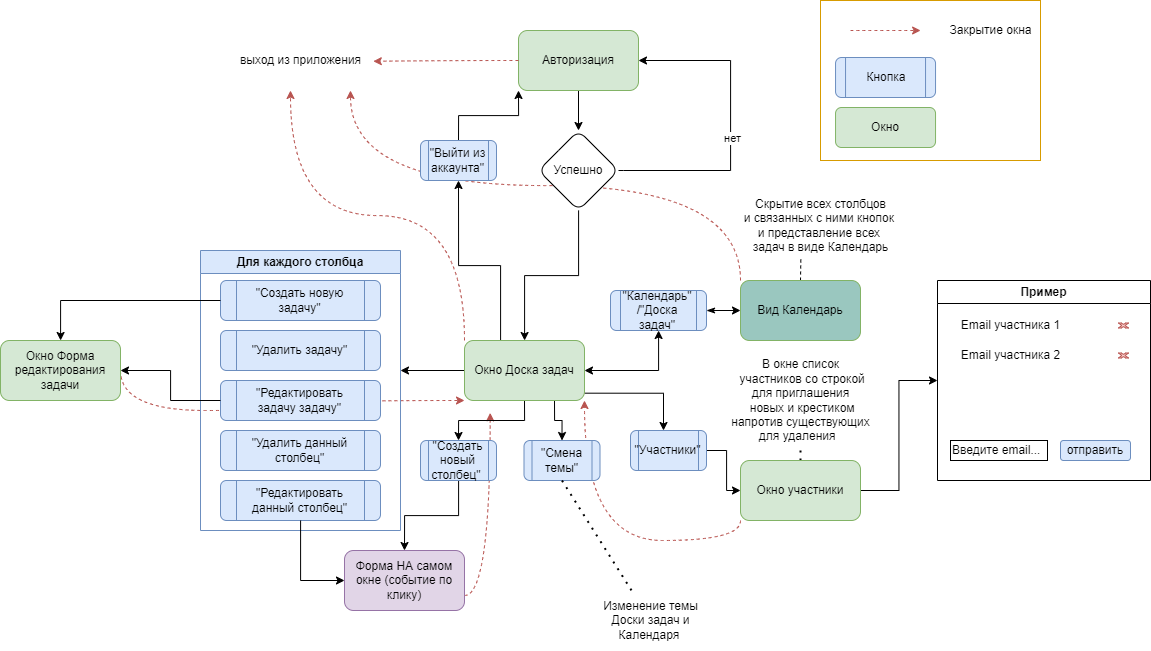

The diagram above was exported from draw.io. Its source (the exported page's mxGraphModel, read from the mxfile embedded in the PNG):
<mxGraphModel dx="2271" dy="2034" grid="1" gridSize="10" guides="1" tooltips="1" connect="1" arrows="1" fold="1" page="1" pageScale="1" pageWidth="827" pageHeight="1169" math="0" shadow="0">
  <root>
    <mxCell id="0" />
    <mxCell id="1" parent="0" />
    <mxCell id="5BWgnoSHtEI94J89NY1U-104" value="" style="edgeStyle=orthogonalEdgeStyle;rounded=0;orthogonalLoop=1;jettySize=auto;html=1;exitX=0;exitY=0;exitDx=0;exitDy=0;curved=1;dashed=1;fillColor=#f8cecc;strokeColor=#b85450;" parent="1" source="5BWgnoSHtEI94J89NY1U-23" edge="1">
      <mxGeometry relative="1" as="geometry">
        <mxPoint x="630" y="190" as="sourcePoint" />
        <mxPoint x="240" as="targetPoint" />
      </mxGeometry>
    </mxCell>
    <mxCell id="5BWgnoSHtEI94J89NY1U-102" style="edgeStyle=orthogonalEdgeStyle;rounded=0;orthogonalLoop=1;jettySize=auto;html=1;exitX=0;exitY=1;exitDx=0;exitDy=0;curved=1;dashed=1;fillColor=#f8cecc;strokeColor=#b85450;entryX=1;entryY=1;entryDx=0;entryDy=0;" parent="1" source="5BWgnoSHtEI94J89NY1U-62" target="5BWgnoSHtEI94J89NY1U-15" edge="1">
      <mxGeometry relative="1" as="geometry">
        <mxPoint x="608.46" y="470" as="sourcePoint" />
        <mxPoint x="608.46" y="330" as="targetPoint" />
      </mxGeometry>
    </mxCell>
    <mxCell id="5BWgnoSHtEI94J89NY1U-100" style="edgeStyle=orthogonalEdgeStyle;rounded=0;orthogonalLoop=1;jettySize=auto;html=1;exitX=1;exitY=0.75;exitDx=0;exitDy=0;curved=1;dashed=1;fillColor=#f8cecc;strokeColor=#b85450;entryX=0.214;entryY=1.206;entryDx=0;entryDy=0;entryPerimeter=0;" parent="1" source="5BWgnoSHtEI94J89NY1U-79" target="5BWgnoSHtEI94J89NY1U-15" edge="1">
      <mxGeometry relative="1" as="geometry">
        <mxPoint x="-104.08" y="490" as="sourcePoint" />
        <mxPoint x="269.92" y="560" as="targetPoint" />
      </mxGeometry>
    </mxCell>
    <mxCell id="5BWgnoSHtEI94J89NY1U-98" style="edgeStyle=orthogonalEdgeStyle;rounded=0;orthogonalLoop=1;jettySize=auto;html=1;exitX=1;exitY=0.5;exitDx=0;exitDy=0;curved=1;dashed=1;fillColor=#f8cecc;strokeColor=#b85450;entryX=0;entryY=1;entryDx=0;entryDy=0;" parent="1" source="5BWgnoSHtEI94J89NY1U-77" target="5BWgnoSHtEI94J89NY1U-15" edge="1">
      <mxGeometry relative="1" as="geometry">
        <mxPoint x="20" y="190" as="sourcePoint" />
        <mxPoint x="290" y="340" as="targetPoint" />
        <Array as="points">
          <mxPoint x="180" y="320" />
        </Array>
      </mxGeometry>
    </mxCell>
    <mxCell id="5BWgnoSHtEI94J89NY1U-3" value="" style="edgeStyle=orthogonalEdgeStyle;rounded=0;orthogonalLoop=1;jettySize=auto;html=1;" parent="1" source="5BWgnoSHtEI94J89NY1U-1" target="5BWgnoSHtEI94J89NY1U-2" edge="1">
      <mxGeometry relative="1" as="geometry" />
    </mxCell>
    <mxCell id="5BWgnoSHtEI94J89NY1U-1" value="&lt;font style=&quot;vertical-align: inherit;&quot;&gt;&lt;font style=&quot;vertical-align: inherit;&quot;&gt;Авторизация&lt;br&gt;&lt;/font&gt;&lt;/font&gt;" style="rounded=1;whiteSpace=wrap;html=1;fillColor=#d5e8d4;strokeColor=#82b366;" parent="1" vertex="1">
      <mxGeometry x="408" y="-60" width="120" height="60" as="geometry" />
    </mxCell>
    <mxCell id="5BWgnoSHtEI94J89NY1U-11" style="edgeStyle=orthogonalEdgeStyle;rounded=0;orthogonalLoop=1;jettySize=auto;html=1;exitX=1;exitY=0.5;exitDx=0;exitDy=0;entryX=1;entryY=0.5;entryDx=0;entryDy=0;" parent="1" source="5BWgnoSHtEI94J89NY1U-2" target="5BWgnoSHtEI94J89NY1U-1" edge="1">
      <mxGeometry relative="1" as="geometry">
        <Array as="points">
          <mxPoint x="513" y="80" />
          <mxPoint x="620" y="80" />
          <mxPoint x="620" y="-30" />
        </Array>
      </mxGeometry>
    </mxCell>
    <mxCell id="5BWgnoSHtEI94J89NY1U-14" value="&lt;font style=&quot;vertical-align: inherit;&quot;&gt;&lt;font style=&quot;vertical-align: inherit;&quot;&gt;нет&lt;br&gt;&lt;/font&gt;&lt;/font&gt;" style="edgeLabel;html=1;align=center;verticalAlign=middle;resizable=0;points=[];" parent="5BWgnoSHtEI94J89NY1U-11" vertex="1" connectable="0">
      <mxGeometry x="-0.0735" y="-1" relative="1" as="geometry">
        <mxPoint as="offset" />
      </mxGeometry>
    </mxCell>
    <mxCell id="5BWgnoSHtEI94J89NY1U-16" value="" style="edgeStyle=orthogonalEdgeStyle;rounded=0;orthogonalLoop=1;jettySize=auto;html=1;" parent="1" source="5BWgnoSHtEI94J89NY1U-2" target="5BWgnoSHtEI94J89NY1U-15" edge="1">
      <mxGeometry relative="1" as="geometry" />
    </mxCell>
    <mxCell id="5BWgnoSHtEI94J89NY1U-22" value="" style="edgeStyle=orthogonalEdgeStyle;rounded=0;orthogonalLoop=1;jettySize=auto;html=1;startArrow=classic;startFill=1;" parent="1" source="5BWgnoSHtEI94J89NY1U-15" target="5BWgnoSHtEI94J89NY1U-21" edge="1">
      <mxGeometry relative="1" as="geometry" />
    </mxCell>
    <mxCell id="5BWgnoSHtEI94J89NY1U-39" style="edgeStyle=orthogonalEdgeStyle;rounded=0;orthogonalLoop=1;jettySize=auto;html=1;exitX=0.5;exitY=1;exitDx=0;exitDy=0;entryX=0.5;entryY=0;entryDx=0;entryDy=0;" parent="1" source="5BWgnoSHtEI94J89NY1U-15" target="5BWgnoSHtEI94J89NY1U-38" edge="1">
      <mxGeometry relative="1" as="geometry" />
    </mxCell>
    <mxCell id="5BWgnoSHtEI94J89NY1U-44" style="edgeStyle=orthogonalEdgeStyle;rounded=0;orthogonalLoop=1;jettySize=auto;html=1;exitX=0;exitY=0.5;exitDx=0;exitDy=0;" parent="1" source="5BWgnoSHtEI94J89NY1U-15" edge="1">
      <mxGeometry relative="1" as="geometry">
        <mxPoint x="290" y="280" as="targetPoint" />
      </mxGeometry>
    </mxCell>
    <mxCell id="5BWgnoSHtEI94J89NY1U-46" style="edgeStyle=orthogonalEdgeStyle;rounded=0;orthogonalLoop=1;jettySize=auto;html=1;exitX=1;exitY=0.878;exitDx=0;exitDy=0;entryX=0.5;entryY=0;entryDx=0;entryDy=0;exitPerimeter=0;" parent="1" source="5BWgnoSHtEI94J89NY1U-15" edge="1">
      <mxGeometry relative="1" as="geometry">
        <mxPoint x="553" y="340" as="targetPoint" />
        <Array as="points">
          <mxPoint x="553" y="303" />
        </Array>
      </mxGeometry>
    </mxCell>
    <mxCell id="5BWgnoSHtEI94J89NY1U-83" style="edgeStyle=orthogonalEdgeStyle;rounded=0;orthogonalLoop=1;jettySize=auto;html=1;exitX=0.75;exitY=1;exitDx=0;exitDy=0;entryX=0.5;entryY=0;entryDx=0;entryDy=0;" parent="1" source="5BWgnoSHtEI94J89NY1U-15" target="5BWgnoSHtEI94J89NY1U-81" edge="1">
      <mxGeometry relative="1" as="geometry" />
    </mxCell>
    <mxCell id="5BWgnoSHtEI94J89NY1U-108" style="edgeStyle=orthogonalEdgeStyle;rounded=0;orthogonalLoop=1;jettySize=auto;html=1;exitX=0.5;exitY=0;exitDx=0;exitDy=0;entryX=0.5;entryY=1;entryDx=0;entryDy=0;" parent="1" source="5BWgnoSHtEI94J89NY1U-15" target="5BWgnoSHtEI94J89NY1U-105" edge="1">
      <mxGeometry relative="1" as="geometry">
        <Array as="points">
          <mxPoint x="390" y="250" />
          <mxPoint x="390" y="175" />
          <mxPoint x="348" y="175" />
        </Array>
      </mxGeometry>
    </mxCell>
    <mxCell id="5BWgnoSHtEI94J89NY1U-15" value="&lt;font style=&quot;vertical-align: inherit;&quot;&gt;&lt;font style=&quot;vertical-align: inherit;&quot;&gt;Окно Доска задач&lt;/font&gt;&lt;/font&gt;" style="whiteSpace=wrap;html=1;rounded=1;fillColor=#d5e8d4;strokeColor=#82b366;" parent="1" vertex="1">
      <mxGeometry x="354" y="250" width="120" height="60" as="geometry" />
    </mxCell>
    <mxCell id="5BWgnoSHtEI94J89NY1U-24" value="" style="edgeStyle=orthogonalEdgeStyle;rounded=0;orthogonalLoop=1;jettySize=auto;html=1;endArrow=classic;endFill=1;startArrow=classicThin;startFill=1;" parent="1" source="5BWgnoSHtEI94J89NY1U-21" target="5BWgnoSHtEI94J89NY1U-23" edge="1">
      <mxGeometry relative="1" as="geometry" />
    </mxCell>
    <mxCell id="5BWgnoSHtEI94J89NY1U-21" value="&lt;font style=&quot;vertical-align: inherit;&quot;&gt;&lt;font style=&quot;vertical-align: inherit;&quot;&gt;&quot;Календарь&quot;&lt;br&gt;/&quot;Доска задач&quot;&lt;/font&gt;&lt;/font&gt;" style="shape=process;whiteSpace=wrap;html=1;backgroundOutline=1;fillColor=#dae8fc;strokeColor=#6c8ebf;rounded=1;" parent="1" vertex="1">
      <mxGeometry x="500" y="200" width="96" height="40" as="geometry" />
    </mxCell>
    <mxCell id="Uy8nkY8BOCJ3DV95DlmW-4" style="edgeStyle=orthogonalEdgeStyle;rounded=0;orthogonalLoop=1;jettySize=auto;html=1;exitX=0.5;exitY=0;exitDx=0;exitDy=0;dashed=1;endArrow=none;endFill=0;entryX=0.391;entryY=0.948;entryDx=0;entryDy=0;entryPerimeter=0;" edge="1" parent="1" source="5BWgnoSHtEI94J89NY1U-23" target="Uy8nkY8BOCJ3DV95DlmW-2">
      <mxGeometry relative="1" as="geometry" />
    </mxCell>
    <mxCell id="5BWgnoSHtEI94J89NY1U-23" value="Вид Календарь" style="whiteSpace=wrap;html=1;fillColor=#9AC7BF;strokeColor=#82b366;rounded=1;" parent="1" vertex="1">
      <mxGeometry x="630" y="190" width="120" height="60" as="geometry" />
    </mxCell>
    <mxCell id="5BWgnoSHtEI94J89NY1U-27" value="Для каждого столбца" style="swimlane;whiteSpace=wrap;html=1;fillColor=#dae8fc;strokeColor=#6c8ebf;" parent="1" vertex="1">
      <mxGeometry x="90" y="160" width="200" height="280" as="geometry" />
    </mxCell>
    <mxCell id="5BWgnoSHtEI94J89NY1U-34" value="&lt;font style=&quot;vertical-align: inherit;&quot;&gt;&lt;font style=&quot;vertical-align: inherit;&quot;&gt;&quot;Создать новую задачу&quot;&lt;/font&gt;&lt;/font&gt;" style="shape=process;whiteSpace=wrap;html=1;backgroundOutline=1;fillColor=#dae8fc;strokeColor=#6c8ebf;rounded=1;" parent="5BWgnoSHtEI94J89NY1U-27" vertex="1">
      <mxGeometry x="20" y="30" width="160" height="40" as="geometry" />
    </mxCell>
    <mxCell id="5BWgnoSHtEI94J89NY1U-35" value="&lt;font style=&quot;vertical-align: inherit;&quot;&gt;&lt;font style=&quot;vertical-align: inherit;&quot;&gt;&quot;Удалить задачу&quot;&lt;/font&gt;&lt;/font&gt;" style="shape=process;whiteSpace=wrap;html=1;backgroundOutline=1;fillColor=#dae8fc;strokeColor=#6c8ebf;rounded=1;" parent="5BWgnoSHtEI94J89NY1U-27" vertex="1">
      <mxGeometry x="20" y="80" width="160" height="40" as="geometry" />
    </mxCell>
    <mxCell id="5BWgnoSHtEI94J89NY1U-37" value="&lt;font style=&quot;vertical-align: inherit;&quot;&gt;&lt;font style=&quot;vertical-align: inherit;&quot;&gt;&quot;Редактировать задачу задачу&quot;&lt;/font&gt;&lt;/font&gt;" style="shape=process;whiteSpace=wrap;html=1;backgroundOutline=1;fillColor=#dae8fc;strokeColor=#6c8ebf;rounded=1;" parent="5BWgnoSHtEI94J89NY1U-27" vertex="1">
      <mxGeometry x="20" y="130" width="160" height="40" as="geometry" />
    </mxCell>
    <mxCell id="5BWgnoSHtEI94J89NY1U-43" value="&lt;font style=&quot;vertical-align: inherit;&quot;&gt;&lt;font style=&quot;vertical-align: inherit;&quot;&gt;&quot;Удалить данный столбец&quot;&lt;/font&gt;&lt;/font&gt;" style="shape=process;whiteSpace=wrap;html=1;backgroundOutline=1;fillColor=#dae8fc;strokeColor=#6c8ebf;rounded=1;" parent="5BWgnoSHtEI94J89NY1U-27" vertex="1">
      <mxGeometry x="20" y="180" width="160" height="40" as="geometry" />
    </mxCell>
    <mxCell id="5BWgnoSHtEI94J89NY1U-54" value="&lt;font style=&quot;vertical-align: inherit;&quot;&gt;&lt;font style=&quot;vertical-align: inherit;&quot;&gt;&quot;Редактировать данный столбец&quot;&lt;/font&gt;&lt;/font&gt;" style="shape=process;whiteSpace=wrap;html=1;backgroundOutline=1;fillColor=#dae8fc;strokeColor=#6c8ebf;rounded=1;" parent="5BWgnoSHtEI94J89NY1U-27" vertex="1">
      <mxGeometry x="20" y="230" width="160" height="40" as="geometry" />
    </mxCell>
    <mxCell id="5BWgnoSHtEI94J89NY1U-41" value="" style="edgeStyle=orthogonalEdgeStyle;rounded=0;orthogonalLoop=1;jettySize=auto;html=1;entryX=0.5;entryY=0;entryDx=0;entryDy=0;" parent="1" source="5BWgnoSHtEI94J89NY1U-38" target="5BWgnoSHtEI94J89NY1U-79" edge="1">
      <mxGeometry relative="1" as="geometry" />
    </mxCell>
    <mxCell id="5BWgnoSHtEI94J89NY1U-38" value="&lt;font style=&quot;vertical-align: inherit;&quot;&gt;&lt;font style=&quot;vertical-align: inherit;&quot;&gt;&quot;Создать новый столбец&quot;&amp;nbsp;&lt;/font&gt;&lt;/font&gt;" style="shape=process;whiteSpace=wrap;html=1;backgroundOutline=1;fillColor=#dae8fc;strokeColor=#6c8ebf;rounded=1;" parent="1" vertex="1">
      <mxGeometry x="310" y="350" width="76" height="40" as="geometry" />
    </mxCell>
    <mxCell id="5BWgnoSHtEI94J89NY1U-49" value="" style="endArrow=none;dashed=1;html=1;dashPattern=1 3;strokeWidth=2;rounded=0;entryX=0.5;entryY=0;entryDx=0;entryDy=0;" parent="1" source="5BWgnoSHtEI94J89NY1U-50" target="5BWgnoSHtEI94J89NY1U-62" edge="1">
      <mxGeometry width="50" height="50" relative="1" as="geometry">
        <mxPoint x="704" y="430" as="sourcePoint" />
        <mxPoint x="690" y="360" as="targetPoint" />
      </mxGeometry>
    </mxCell>
    <mxCell id="5BWgnoSHtEI94J89NY1U-50" value="В окне список&lt;br&gt;&amp;nbsp;участников со строкой &lt;br&gt;для приглашения&lt;br&gt;&amp;nbsp;новых и крестиком&lt;br&gt;напротив существующих&lt;br&gt;для удаления&amp;nbsp;&amp;nbsp;" style="text;html=1;align=center;verticalAlign=middle;resizable=0;points=[];autosize=1;strokeColor=none;fillColor=none;" parent="1" vertex="1">
      <mxGeometry x="610" y="260" width="160" height="100" as="geometry" />
    </mxCell>
    <mxCell id="5BWgnoSHtEI94J89NY1U-63" value="" style="edgeStyle=orthogonalEdgeStyle;rounded=0;orthogonalLoop=1;jettySize=auto;html=1;" parent="1" source="5BWgnoSHtEI94J89NY1U-60" target="5BWgnoSHtEI94J89NY1U-62" edge="1">
      <mxGeometry relative="1" as="geometry" />
    </mxCell>
    <mxCell id="5BWgnoSHtEI94J89NY1U-60" value="&lt;font style=&quot;vertical-align: inherit;&quot;&gt;&lt;font style=&quot;vertical-align: inherit;&quot;&gt;&quot;Участники&quot;&lt;/font&gt;&lt;/font&gt;" style="shape=process;whiteSpace=wrap;html=1;backgroundOutline=1;fillColor=#dae8fc;strokeColor=#6c8ebf;rounded=1;" parent="1" vertex="1">
      <mxGeometry x="520" y="340" width="76" height="40" as="geometry" />
    </mxCell>
    <mxCell id="5BWgnoSHtEI94J89NY1U-74" value="" style="edgeStyle=orthogonalEdgeStyle;rounded=0;orthogonalLoop=1;jettySize=auto;html=1;entryX=0;entryY=0.5;entryDx=0;entryDy=0;" parent="1" source="5BWgnoSHtEI94J89NY1U-62" target="5BWgnoSHtEI94J89NY1U-64" edge="1">
      <mxGeometry relative="1" as="geometry" />
    </mxCell>
    <mxCell id="5BWgnoSHtEI94J89NY1U-62" value="Окно участники" style="whiteSpace=wrap;html=1;fillColor=#d5e8d4;strokeColor=#82b366;rounded=1;" parent="1" vertex="1">
      <mxGeometry x="630" y="370" width="120" height="60" as="geometry" />
    </mxCell>
    <mxCell id="5BWgnoSHtEI94J89NY1U-64" value="Пример" style="swimlane;whiteSpace=wrap;html=1;" parent="1" vertex="1">
      <mxGeometry x="827" y="190" width="213" height="200" as="geometry" />
    </mxCell>
    <mxCell id="5BWgnoSHtEI94J89NY1U-65" value="Email участника 1" style="text;html=1;align=center;verticalAlign=middle;resizable=0;points=[];autosize=1;strokeColor=none;fillColor=none;" parent="5BWgnoSHtEI94J89NY1U-64" vertex="1">
      <mxGeometry x="13" y="30" width="120" height="30" as="geometry" />
    </mxCell>
    <mxCell id="5BWgnoSHtEI94J89NY1U-66" value="Email участника 2" style="text;html=1;align=center;verticalAlign=middle;resizable=0;points=[];autosize=1;strokeColor=none;fillColor=none;" parent="5BWgnoSHtEI94J89NY1U-64" vertex="1">
      <mxGeometry x="13" y="60" width="120" height="30" as="geometry" />
    </mxCell>
    <mxCell id="5BWgnoSHtEI94J89NY1U-68" value="Введите email..." style="rounded=0;whiteSpace=wrap;html=1;imageHeight=20;align=left;" parent="5BWgnoSHtEI94J89NY1U-64" vertex="1">
      <mxGeometry x="13" y="160" width="97" height="20" as="geometry" />
    </mxCell>
    <mxCell id="5BWgnoSHtEI94J89NY1U-69" style="edgeStyle=orthogonalEdgeStyle;rounded=0;orthogonalLoop=1;jettySize=auto;html=1;exitX=0.5;exitY=1;exitDx=0;exitDy=0;" parent="5BWgnoSHtEI94J89NY1U-64" source="5BWgnoSHtEI94J89NY1U-68" target="5BWgnoSHtEI94J89NY1U-68" edge="1">
      <mxGeometry relative="1" as="geometry" />
    </mxCell>
    <mxCell id="5BWgnoSHtEI94J89NY1U-70" value="отправить" style="rounded=1;whiteSpace=wrap;html=1;fillColor=#dae8fc;strokeColor=#6c8ebf;" parent="5BWgnoSHtEI94J89NY1U-64" vertex="1">
      <mxGeometry x="123" y="160" width="70" height="20" as="geometry" />
    </mxCell>
    <mxCell id="5BWgnoSHtEI94J89NY1U-71" value="" style="verticalLabelPosition=bottom;verticalAlign=top;html=1;shape=mxgraph.basic.x;fillColor=#f8cecc;strokeColor=#b85450;" parent="5BWgnoSHtEI94J89NY1U-64" vertex="1">
      <mxGeometry x="181" y="42.5" width="10" height="5" as="geometry" />
    </mxCell>
    <mxCell id="5BWgnoSHtEI94J89NY1U-72" value="" style="verticalLabelPosition=bottom;verticalAlign=top;html=1;shape=mxgraph.basic.x;fillColor=#f8cecc;strokeColor=#b85450;" parent="5BWgnoSHtEI94J89NY1U-64" vertex="1">
      <mxGeometry x="181" y="72.5" width="10" height="5" as="geometry" />
    </mxCell>
    <mxCell id="5BWgnoSHtEI94J89NY1U-76" value="" style="edgeStyle=orthogonalEdgeStyle;rounded=0;orthogonalLoop=1;jettySize=auto;html=1;" parent="1" source="5BWgnoSHtEI94J89NY1U-34" target="5BWgnoSHtEI94J89NY1U-77" edge="1">
      <mxGeometry relative="1" as="geometry">
        <mxPoint x="10" y="210" as="targetPoint" />
      </mxGeometry>
    </mxCell>
    <mxCell id="5BWgnoSHtEI94J89NY1U-77" value="Окно Форма редактирования задачи" style="whiteSpace=wrap;html=1;fillColor=#d5e8d4;strokeColor=#82b366;rounded=1;" parent="1" vertex="1">
      <mxGeometry x="-110" y="250" width="120" height="60" as="geometry" />
    </mxCell>
    <mxCell id="5BWgnoSHtEI94J89NY1U-78" value="" style="edgeStyle=orthogonalEdgeStyle;rounded=0;orthogonalLoop=1;jettySize=auto;html=1;" parent="1" source="5BWgnoSHtEI94J89NY1U-37" target="5BWgnoSHtEI94J89NY1U-77" edge="1">
      <mxGeometry relative="1" as="geometry" />
    </mxCell>
    <mxCell id="5BWgnoSHtEI94J89NY1U-79" value="&lt;font style=&quot;vertical-align: inherit;&quot;&gt;&lt;font style=&quot;vertical-align: inherit;&quot;&gt;&lt;font style=&quot;vertical-align: inherit;&quot;&gt;&lt;font style=&quot;vertical-align: inherit;&quot;&gt;Форма НА самом окне (событие по клику)&lt;/font&gt;&lt;/font&gt;&lt;/font&gt;&lt;/font&gt;" style="whiteSpace=wrap;html=1;fillColor=#e1d5e7;strokeColor=#9673a6;rounded=1;" parent="1" vertex="1">
      <mxGeometry x="234" y="460" width="120" height="60" as="geometry" />
    </mxCell>
    <mxCell id="5BWgnoSHtEI94J89NY1U-80" value="" style="edgeStyle=orthogonalEdgeStyle;rounded=0;orthogonalLoop=1;jettySize=auto;html=1;entryX=0;entryY=0.5;entryDx=0;entryDy=0;" parent="1" source="5BWgnoSHtEI94J89NY1U-54" target="5BWgnoSHtEI94J89NY1U-79" edge="1">
      <mxGeometry relative="1" as="geometry" />
    </mxCell>
    <mxCell id="5BWgnoSHtEI94J89NY1U-81" value="&lt;font style=&quot;vertical-align: inherit;&quot;&gt;&lt;font style=&quot;vertical-align: inherit;&quot;&gt;&quot;Смена темы&quot;&lt;/font&gt;&lt;/font&gt;" style="shape=process;whiteSpace=wrap;html=1;backgroundOutline=1;fillColor=#dae8fc;strokeColor=#6c8ebf;rounded=1;" parent="1" vertex="1">
      <mxGeometry x="413.5" y="350" width="76" height="40" as="geometry" />
    </mxCell>
    <mxCell id="5BWgnoSHtEI94J89NY1U-84" value="Изменение темы &lt;br&gt;Доски задач и &lt;br&gt;Календаря&amp;nbsp;" style="text;html=1;align=center;verticalAlign=middle;resizable=0;points=[];autosize=1;strokeColor=none;fillColor=none;" parent="1" vertex="1">
      <mxGeometry x="480" y="500" width="120" height="60" as="geometry" />
    </mxCell>
    <mxCell id="5BWgnoSHtEI94J89NY1U-86" value="" style="endArrow=none;dashed=1;html=1;dashPattern=1 3;strokeWidth=2;rounded=0;exitX=0.5;exitY=1;exitDx=0;exitDy=0;" parent="1" source="5BWgnoSHtEI94J89NY1U-81" target="5BWgnoSHtEI94J89NY1U-84" edge="1">
      <mxGeometry width="50" height="50" relative="1" as="geometry">
        <mxPoint x="470" y="390" as="sourcePoint" />
        <mxPoint x="470" y="300" as="targetPoint" />
      </mxGeometry>
    </mxCell>
    <mxCell id="5BWgnoSHtEI94J89NY1U-88" value="" style="endArrow=none;dashed=1;html=1;dashPattern=1 3;strokeWidth=2;rounded=0;strokeColor=none;exitX=0.25;exitY=0;exitDx=0;exitDy=0;" parent="1" source="5BWgnoSHtEI94J89NY1U-91" edge="1">
      <mxGeometry width="50" height="50" relative="1" as="geometry">
        <mxPoint x="420" y="380" as="sourcePoint" />
        <mxPoint x="280" y="80" as="targetPoint" />
      </mxGeometry>
    </mxCell>
    <mxCell id="5BWgnoSHtEI94J89NY1U-91" value="выход из приложения" style="text;html=1;align=center;verticalAlign=middle;resizable=0;points=[];autosize=1;strokeColor=none;fillColor=none;" parent="1" vertex="1">
      <mxGeometry x="120" y="-45" width="140" height="30" as="geometry" />
    </mxCell>
    <mxCell id="5BWgnoSHtEI94J89NY1U-2" value="&lt;font style=&quot;vertical-align: inherit;&quot;&gt;&lt;font style=&quot;vertical-align: inherit;&quot;&gt;Успешно&lt;/font&gt;&lt;/font&gt;" style="rhombus;whiteSpace=wrap;html=1;rounded=1;" parent="1" vertex="1">
      <mxGeometry x="428" y="40" width="80" height="80" as="geometry" />
    </mxCell>
    <mxCell id="5BWgnoSHtEI94J89NY1U-109" style="edgeStyle=orthogonalEdgeStyle;rounded=0;orthogonalLoop=1;jettySize=auto;html=1;exitX=0.5;exitY=0;exitDx=0;exitDy=0;entryX=0;entryY=1;entryDx=0;entryDy=0;" parent="1" source="5BWgnoSHtEI94J89NY1U-105" target="5BWgnoSHtEI94J89NY1U-1" edge="1">
      <mxGeometry relative="1" as="geometry" />
    </mxCell>
    <mxCell id="5BWgnoSHtEI94J89NY1U-105" value="&lt;font style=&quot;vertical-align: inherit;&quot;&gt;&lt;font style=&quot;vertical-align: inherit;&quot;&gt;&quot;Выйти из аккаунта&quot;&lt;/font&gt;&lt;/font&gt;" style="shape=process;whiteSpace=wrap;html=1;backgroundOutline=1;fillColor=#dae8fc;strokeColor=#6c8ebf;rounded=1;" parent="1" vertex="1">
      <mxGeometry x="310" y="50" width="76" height="40" as="geometry" />
    </mxCell>
    <mxCell id="5BWgnoSHtEI94J89NY1U-111" style="edgeStyle=orthogonalEdgeStyle;rounded=0;orthogonalLoop=1;jettySize=auto;html=1;exitX=0;exitY=0.5;exitDx=0;exitDy=0;curved=1;dashed=1;fillColor=#f8cecc;strokeColor=#b85450;entryX=1.02;entryY=0.526;entryDx=0;entryDy=0;entryPerimeter=0;" parent="1" source="5BWgnoSHtEI94J89NY1U-1" target="5BWgnoSHtEI94J89NY1U-91" edge="1">
      <mxGeometry relative="1" as="geometry">
        <mxPoint x="140" as="sourcePoint" />
        <mxPoint x="166" y="190" as="targetPoint" />
      </mxGeometry>
    </mxCell>
    <mxCell id="5BWgnoSHtEI94J89NY1U-112" style="edgeStyle=orthogonalEdgeStyle;rounded=0;orthogonalLoop=1;jettySize=auto;html=1;exitX=0;exitY=0;exitDx=0;exitDy=0;curved=1;dashed=1;fillColor=#f8cecc;strokeColor=#b85450;" parent="1" source="5BWgnoSHtEI94J89NY1U-15" edge="1">
      <mxGeometry relative="1" as="geometry">
        <mxPoint x="418" y="-20" as="sourcePoint" />
        <mxPoint x="180" as="targetPoint" />
      </mxGeometry>
    </mxCell>
    <mxCell id="5BWgnoSHtEI94J89NY1U-113" style="edgeStyle=orthogonalEdgeStyle;rounded=0;orthogonalLoop=1;jettySize=auto;html=1;curved=1;dashed=1;fillColor=#f8cecc;strokeColor=#b85450;" parent="1" edge="1">
      <mxGeometry relative="1" as="geometry">
        <mxPoint x="740.04" y="-60" as="sourcePoint" />
        <mxPoint x="810.04" y="-60" as="targetPoint" />
        <Array as="points">
          <mxPoint x="810.04" y="-60" />
          <mxPoint x="645.04" y="-60" />
        </Array>
      </mxGeometry>
    </mxCell>
    <mxCell id="5BWgnoSHtEI94J89NY1U-114" value="Закрытие окна" style="text;html=1;align=center;verticalAlign=middle;resizable=0;points=[];autosize=1;strokeColor=none;fillColor=none;" parent="1" vertex="1">
      <mxGeometry x="825.04" y="-75" width="110" height="30" as="geometry" />
    </mxCell>
    <mxCell id="5BWgnoSHtEI94J89NY1U-115" value="&lt;font style=&quot;vertical-align: inherit;&quot;&gt;&lt;font style=&quot;vertical-align: inherit;&quot;&gt;Кнопка&lt;/font&gt;&lt;/font&gt;" style="shape=process;whiteSpace=wrap;html=1;backgroundOutline=1;fillColor=#dae8fc;strokeColor=#6c8ebf;rounded=1;" parent="1" vertex="1">
      <mxGeometry x="725.04" y="-33" width="100" height="40" as="geometry" />
    </mxCell>
    <mxCell id="5BWgnoSHtEI94J89NY1U-116" value="Окно" style="whiteSpace=wrap;html=1;fillColor=#d5e8d4;strokeColor=#82b366;rounded=1;" parent="1" vertex="1">
      <mxGeometry x="725.04" y="17" width="100" height="40" as="geometry" />
    </mxCell>
    <mxCell id="Uy8nkY8BOCJ3DV95DlmW-1" value="" style="rounded=0;whiteSpace=wrap;html=1;fillColor=none;strokeColor=#d79b00;" vertex="1" parent="1">
      <mxGeometry x="710" y="-90" width="220" height="160" as="geometry" />
    </mxCell>
    <mxCell id="Uy8nkY8BOCJ3DV95DlmW-2" value="Скрытие всех столбцов&lt;br&gt;и связанных с ними кнопок&amp;nbsp;&lt;br&gt;и представление всех&amp;nbsp;&lt;br&gt;задач в виде Календарь" style="text;html=1;align=center;verticalAlign=middle;resizable=0;points=[];autosize=1;strokeColor=none;fillColor=none;" vertex="1" parent="1">
      <mxGeometry x="620" y="100" width="180" height="70" as="geometry" />
    </mxCell>
  </root>
</mxGraphModel>